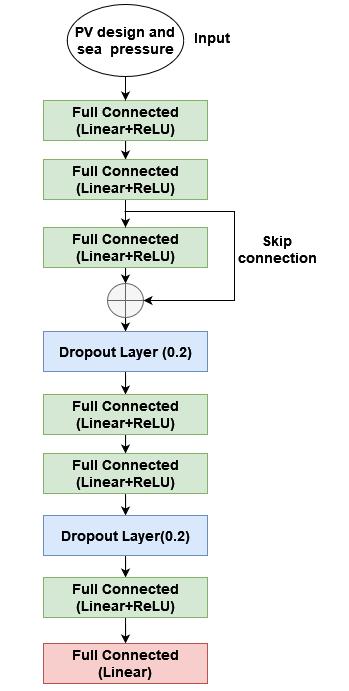

The diagram above was exported from draw.io. Its source (the exported page's mxGraphModel, read from the mxfile embedded in the PNG):
<mxGraphModel dx="1312" dy="679" grid="0" gridSize="10" guides="1" tooltips="1" connect="1" arrows="1" fold="1" page="1" pageScale="1" pageWidth="850" pageHeight="1100" math="0" shadow="0">
  <root>
    <mxCell id="0" />
    <mxCell id="1" parent="0" />
    <mxCell id="rC-oOlt2-Gz5i2wT2eTi-44" style="edgeStyle=orthogonalEdgeStyle;rounded=0;orthogonalLoop=1;jettySize=auto;html=1;fontSize=14;entryX=0.5;entryY=0;entryDx=0;entryDy=0;" edge="1" parent="1" source="rC-oOlt2-Gz5i2wT2eTi-2" target="rC-oOlt2-Gz5i2wT2eTi-19">
      <mxGeometry relative="1" as="geometry">
        <mxPoint x="453" y="271" as="targetPoint" />
      </mxGeometry>
    </mxCell>
    <mxCell id="rC-oOlt2-Gz5i2wT2eTi-2" value="&lt;div&gt;&lt;font style=&quot;font-size: 14px;&quot;&gt;&lt;b&gt;Full Connected&lt;/b&gt;&lt;/font&gt;&lt;/div&gt;&lt;div&gt;&lt;font style=&quot;font-size: 14px;&quot;&gt;&lt;b&gt;(Linear+ReLU) &lt;/b&gt;&lt;/font&gt;&lt;/div&gt;" style="rounded=0;whiteSpace=wrap;html=1;fillColor=#d5e8d4;strokeColor=#82b366;" vertex="1" parent="1">
      <mxGeometry x="371" y="216" width="164" height="40" as="geometry" />
    </mxCell>
    <mxCell id="rC-oOlt2-Gz5i2wT2eTi-3" value="&lt;font style=&quot;font-size: 14px;&quot;&gt;&lt;b&gt;&lt;font style=&quot;font-size: 14px;&quot;&gt;PV design and sea&amp;nbsp; pressure&lt;/font&gt;&lt;/b&gt;&lt;/font&gt;" style="ellipse;whiteSpace=wrap;html=1;" vertex="1" parent="1">
      <mxGeometry x="394.75" y="120" width="116.5" height="72" as="geometry" />
    </mxCell>
    <mxCell id="rC-oOlt2-Gz5i2wT2eTi-25" style="edgeStyle=orthogonalEdgeStyle;rounded=0;orthogonalLoop=1;jettySize=auto;html=1;entryX=0.5;entryY=0;entryDx=0;entryDy=0;entryPerimeter=0;fontSize=20;" edge="1" parent="1" source="rC-oOlt2-Gz5i2wT2eTi-21" target="rC-oOlt2-Gz5i2wT2eTi-23">
      <mxGeometry relative="1" as="geometry" />
    </mxCell>
    <mxCell id="rC-oOlt2-Gz5i2wT2eTi-21" value="&lt;div&gt;&lt;font style=&quot;font-size: 14px;&quot;&gt;&lt;b&gt;Full Connected&lt;/b&gt;&lt;/font&gt;&lt;/div&gt;&lt;div&gt;&lt;font style=&quot;font-size: 14px;&quot;&gt;&lt;b&gt;(Linear+ReLU) &lt;/b&gt;&lt;/font&gt;&lt;/div&gt;" style="rounded=0;whiteSpace=wrap;html=1;fillColor=#d5e8d4;strokeColor=#82b366;" vertex="1" parent="1">
      <mxGeometry x="371" y="343" width="164" height="40" as="geometry" />
    </mxCell>
    <mxCell id="rC-oOlt2-Gz5i2wT2eTi-29" style="edgeStyle=orthogonalEdgeStyle;rounded=0;orthogonalLoop=1;jettySize=auto;html=1;entryX=0.5;entryY=0;entryDx=0;entryDy=0;fontSize=14;" edge="1" parent="1" source="rC-oOlt2-Gz5i2wT2eTi-23" target="rC-oOlt2-Gz5i2wT2eTi-28">
      <mxGeometry relative="1" as="geometry" />
    </mxCell>
    <mxCell id="rC-oOlt2-Gz5i2wT2eTi-23" value="" style="verticalLabelPosition=bottom;verticalAlign=top;html=1;shape=mxgraph.flowchart.summing_function;fontSize=20;fillColor=#f5f5f5;strokeColor=#666666;fontColor=#333333;" vertex="1" parent="1">
      <mxGeometry x="435" y="399" width="36" height="34" as="geometry" />
    </mxCell>
    <mxCell id="rC-oOlt2-Gz5i2wT2eTi-24" value="" style="endArrow=classic;html=1;rounded=0;fontSize=20;exitX=0.5;exitY=1;exitDx=0;exitDy=0;" edge="1" parent="1" source="rC-oOlt2-Gz5i2wT2eTi-19" target="rC-oOlt2-Gz5i2wT2eTi-21">
      <mxGeometry width="50" height="50" relative="1" as="geometry">
        <mxPoint x="345" y="473" as="sourcePoint" />
        <mxPoint x="395" y="423" as="targetPoint" />
      </mxGeometry>
    </mxCell>
    <mxCell id="rC-oOlt2-Gz5i2wT2eTi-27" value="&lt;div style=&quot;font-size: 14px;&quot;&gt;&lt;b&gt;&lt;font style=&quot;font-size: 14px;&quot;&gt;Skip &lt;br&gt;&lt;/font&gt;&lt;/b&gt;&lt;/div&gt;&lt;div style=&quot;font-size: 14px;&quot;&gt;&lt;b&gt;&lt;font style=&quot;font-size: 14px;&quot;&gt;connection&lt;/font&gt;&lt;/b&gt;&lt;/div&gt;" style="text;html=1;align=center;verticalAlign=middle;resizable=0;points=[];autosize=1;strokeColor=none;fillColor=none;fontSize=20;" vertex="1" parent="1">
      <mxGeometry x="562" y="339" width="86" height="52" as="geometry" />
    </mxCell>
    <mxCell id="rC-oOlt2-Gz5i2wT2eTi-31" style="edgeStyle=orthogonalEdgeStyle;rounded=0;orthogonalLoop=1;jettySize=auto;html=1;entryX=0.5;entryY=0;entryDx=0;entryDy=0;fontSize=14;" edge="1" parent="1" source="rC-oOlt2-Gz5i2wT2eTi-28" target="rC-oOlt2-Gz5i2wT2eTi-30">
      <mxGeometry relative="1" as="geometry" />
    </mxCell>
    <mxCell id="rC-oOlt2-Gz5i2wT2eTi-28" value="&lt;b&gt;&lt;font style=&quot;font-size: 14px;&quot;&gt;Dropout Layer (0.2)&lt;/font&gt;&lt;/b&gt;" style="rounded=0;whiteSpace=wrap;html=1;fillColor=#dae8fc;strokeColor=#6c8ebf;" vertex="1" parent="1">
      <mxGeometry x="371" y="447" width="164" height="40" as="geometry" />
    </mxCell>
    <mxCell id="rC-oOlt2-Gz5i2wT2eTi-33" style="edgeStyle=orthogonalEdgeStyle;rounded=0;orthogonalLoop=1;jettySize=auto;html=1;fontSize=14;" edge="1" parent="1" source="rC-oOlt2-Gz5i2wT2eTi-30" target="rC-oOlt2-Gz5i2wT2eTi-32">
      <mxGeometry relative="1" as="geometry" />
    </mxCell>
    <mxCell id="rC-oOlt2-Gz5i2wT2eTi-30" value="&lt;div&gt;&lt;font style=&quot;font-size: 14px;&quot;&gt;&lt;b&gt;Full Connected&lt;/b&gt;&lt;/font&gt;&lt;/div&gt;&lt;div&gt;&lt;font style=&quot;font-size: 14px;&quot;&gt;&lt;b&gt;(Linear+ReLU) &lt;/b&gt;&lt;/font&gt;&lt;/div&gt;" style="rounded=0;whiteSpace=wrap;html=1;fillColor=#d5e8d4;strokeColor=#82b366;" vertex="1" parent="1">
      <mxGeometry x="371" y="510" width="164" height="40" as="geometry" />
    </mxCell>
    <mxCell id="rC-oOlt2-Gz5i2wT2eTi-35" style="edgeStyle=orthogonalEdgeStyle;rounded=0;orthogonalLoop=1;jettySize=auto;html=1;fontSize=14;" edge="1" parent="1" source="rC-oOlt2-Gz5i2wT2eTi-32" target="rC-oOlt2-Gz5i2wT2eTi-34">
      <mxGeometry relative="1" as="geometry" />
    </mxCell>
    <mxCell id="rC-oOlt2-Gz5i2wT2eTi-32" value="&lt;div&gt;&lt;font style=&quot;font-size: 14px;&quot;&gt;&lt;b&gt;Full Connected&lt;/b&gt;&lt;/font&gt;&lt;/div&gt;&lt;div&gt;&lt;font style=&quot;font-size: 14px;&quot;&gt;&lt;b&gt;(Linear+ReLU) &lt;/b&gt;&lt;/font&gt;&lt;/div&gt;" style="rounded=0;whiteSpace=wrap;html=1;fillColor=#d5e8d4;strokeColor=#82b366;" vertex="1" parent="1">
      <mxGeometry x="371" y="569" width="164" height="40" as="geometry" />
    </mxCell>
    <mxCell id="rC-oOlt2-Gz5i2wT2eTi-37" style="edgeStyle=orthogonalEdgeStyle;rounded=0;orthogonalLoop=1;jettySize=auto;html=1;fontSize=14;" edge="1" parent="1" source="rC-oOlt2-Gz5i2wT2eTi-34" target="rC-oOlt2-Gz5i2wT2eTi-36">
      <mxGeometry relative="1" as="geometry" />
    </mxCell>
    <mxCell id="rC-oOlt2-Gz5i2wT2eTi-34" value="&lt;b&gt;&lt;font style=&quot;font-size: 14px;&quot;&gt;Dropout Layer(0.2)&lt;/font&gt;&lt;/b&gt;" style="rounded=0;whiteSpace=wrap;html=1;fillColor=#dae8fc;strokeColor=#6c8ebf;" vertex="1" parent="1">
      <mxGeometry x="371" y="631" width="164" height="40" as="geometry" />
    </mxCell>
    <mxCell id="rC-oOlt2-Gz5i2wT2eTi-39" style="edgeStyle=orthogonalEdgeStyle;rounded=0;orthogonalLoop=1;jettySize=auto;html=1;fontSize=14;" edge="1" parent="1" source="rC-oOlt2-Gz5i2wT2eTi-36" target="rC-oOlt2-Gz5i2wT2eTi-38">
      <mxGeometry relative="1" as="geometry" />
    </mxCell>
    <mxCell id="rC-oOlt2-Gz5i2wT2eTi-36" value="&lt;div&gt;&lt;font style=&quot;font-size: 14px;&quot;&gt;&lt;b&gt;Full Connected&lt;/b&gt;&lt;/font&gt;&lt;/div&gt;&lt;div&gt;&lt;font style=&quot;font-size: 14px;&quot;&gt;&lt;b&gt;(Linear+ReLU) &lt;/b&gt;&lt;/font&gt;&lt;/div&gt;" style="rounded=0;whiteSpace=wrap;html=1;fillColor=#d5e8d4;strokeColor=#82b366;" vertex="1" parent="1">
      <mxGeometry x="371" y="693" width="164" height="40" as="geometry" />
    </mxCell>
    <mxCell id="rC-oOlt2-Gz5i2wT2eTi-38" value="&lt;div&gt;&lt;font style=&quot;font-size: 14px;&quot;&gt;&lt;b&gt;Full Connected&lt;/b&gt;&lt;/font&gt;&lt;/div&gt;&lt;div&gt;&lt;font style=&quot;font-size: 14px;&quot;&gt;&lt;b&gt;(Linear) &lt;/b&gt;&lt;/font&gt;&lt;/div&gt;" style="rounded=0;whiteSpace=wrap;html=1;fillColor=#f8cecc;strokeColor=#b85450;" vertex="1" parent="1">
      <mxGeometry x="371" y="759" width="164" height="40" as="geometry" />
    </mxCell>
    <mxCell id="rC-oOlt2-Gz5i2wT2eTi-42" value="" style="endArrow=classic;html=1;rounded=0;fontSize=14;exitX=0.5;exitY=1;exitDx=0;exitDy=0;entryX=0.5;entryY=0;entryDx=0;entryDy=0;" edge="1" parent="1" source="rC-oOlt2-Gz5i2wT2eTi-3" target="rC-oOlt2-Gz5i2wT2eTi-2">
      <mxGeometry width="50" height="50" relative="1" as="geometry">
        <mxPoint x="345" y="548" as="sourcePoint" />
        <mxPoint x="453" y="171" as="targetPoint" />
      </mxGeometry>
    </mxCell>
    <mxCell id="rC-oOlt2-Gz5i2wT2eTi-19" value="&lt;div&gt;&lt;font style=&quot;font-size: 14px;&quot;&gt;&lt;b&gt;Full Connected&lt;/b&gt;&lt;/font&gt;&lt;/div&gt;&lt;div&gt;&lt;font style=&quot;font-size: 14px;&quot;&gt;&lt;b&gt;(Linear+ReLU) &lt;/b&gt;&lt;/font&gt;&lt;/div&gt;" style="rounded=0;whiteSpace=wrap;html=1;fillColor=#d5e8d4;strokeColor=#82b366;" vertex="1" parent="1">
      <mxGeometry x="371" y="275" width="164" height="40" as="geometry" />
    </mxCell>
    <mxCell id="rC-oOlt2-Gz5i2wT2eTi-45" value="" style="endArrow=classic;html=1;rounded=0;fontSize=14;entryX=1;entryY=0.5;entryDx=0;entryDy=0;entryPerimeter=0;" edge="1" parent="1" target="rC-oOlt2-Gz5i2wT2eTi-23">
      <mxGeometry width="50" height="50" relative="1" as="geometry">
        <mxPoint x="452" y="327" as="sourcePoint" />
        <mxPoint x="395" y="448" as="targetPoint" />
        <Array as="points">
          <mxPoint x="562" y="327" />
          <mxPoint x="562" y="416" />
        </Array>
      </mxGeometry>
    </mxCell>
    <mxCell id="rC-oOlt2-Gz5i2wT2eTi-46" value="&lt;b&gt;Input&lt;/b&gt;" style="text;html=1;align=center;verticalAlign=middle;resizable=0;points=[];autosize=1;strokeColor=none;fillColor=none;fontSize=14;" vertex="1" parent="1">
      <mxGeometry x="517" y="142" width="45" height="21" as="geometry" />
    </mxCell>
  </root>
</mxGraphModel>